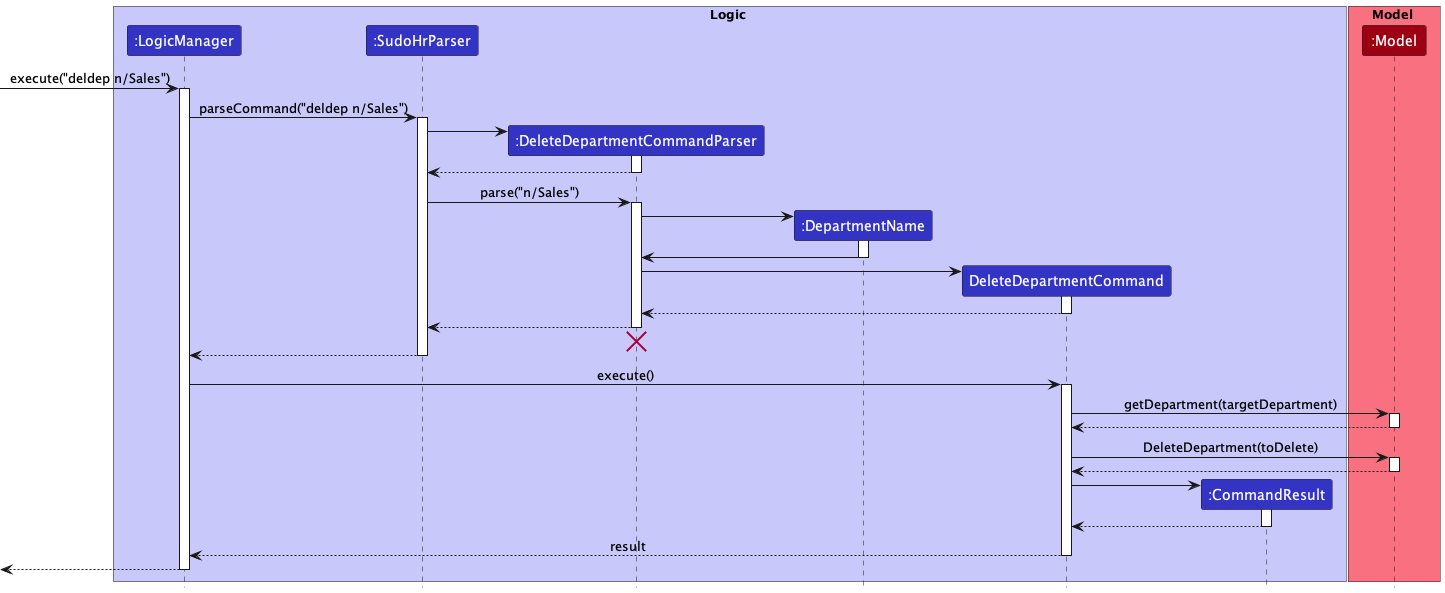

The diagram above was rendered by PlantUML. Its source (embedded in the PNG):
@startuml
!include ../../style.puml

box Logic LOGIC_COLOR_T1
participant ":LogicManager" as LogicManager LOGIC_COLOR
participant ":SudoHrParser" as SudoHrParser LOGIC_COLOR
participant ":DeleteDepartmentCommandParser" as DeleteDepartmentCommandParser LOGIC_COLOR
participant ":DepartmentName" as DepartmentName LOGIC_COLOR
participant "DeleteDepartmentCommand" as DeleteDepartmentCommand LOGIC_COLOR
participant ":CommandResult" as CommandResult LOGIC_COLOR
end box

box Model MODEL_COLOR_T1
participant ":Model" as Model MODEL_COLOR
end box

[-> LogicManager : execute("deldep n/Sales")
activate LogicManager

LogicManager -> SudoHrParser : parseCommand("deldep n/Sales")
activate SudoHrParser

create DeleteDepartmentCommandParser
SudoHrParser -> DeleteDepartmentCommandParser
activate DeleteDepartmentCommandParser

DeleteDepartmentCommandParser --> SudoHrParser
deactivate DeleteDepartmentCommandParser

SudoHrParser -> DeleteDepartmentCommandParser : parse("n/Sales")
activate DeleteDepartmentCommandParser

create DepartmentName
DeleteDepartmentCommandParser -> DepartmentName
activate DepartmentName

DepartmentName -> DeleteDepartmentCommandParser
deactivate

create DeleteDepartmentCommand
DeleteDepartmentCommandParser -> DeleteDepartmentCommand
activate DeleteDepartmentCommand

DeleteDepartmentCommand --> DeleteDepartmentCommandParser
deactivate DeleteDepartmentCommand

DeleteDepartmentCommandParser --> SudoHrParser
deactivate DeleteDepartmentCommandParser
'Hidden arrow to position the destroy marker below the end of the activation bar.
DeleteDepartmentCommandParser -[hidden]-> SudoHrParser
destroy DeleteDepartmentCommandParser

SudoHrParser --> LogicManager
deactivate SudoHrParser

LogicManager -> DeleteDepartmentCommand : execute()
activate DeleteDepartmentCommand

DeleteDepartmentCommand -> Model : getDepartment(targetDepartment)
activate Model

Model --> DeleteDepartmentCommand
deactivate Model

DeleteDepartmentCommand -> Model : DeleteDepartment(toDelete)
activate Model

Model --> DeleteDepartmentCommand
deactivate Model

create CommandResult
DeleteDepartmentCommand -> CommandResult
activate CommandResult

CommandResult --> DeleteDepartmentCommand
deactivate CommandResult

DeleteDepartmentCommand --> LogicManager : result
deactivate DeleteDepartmentCommand

[<--LogicManager
deactivate LogicManager
@enduml